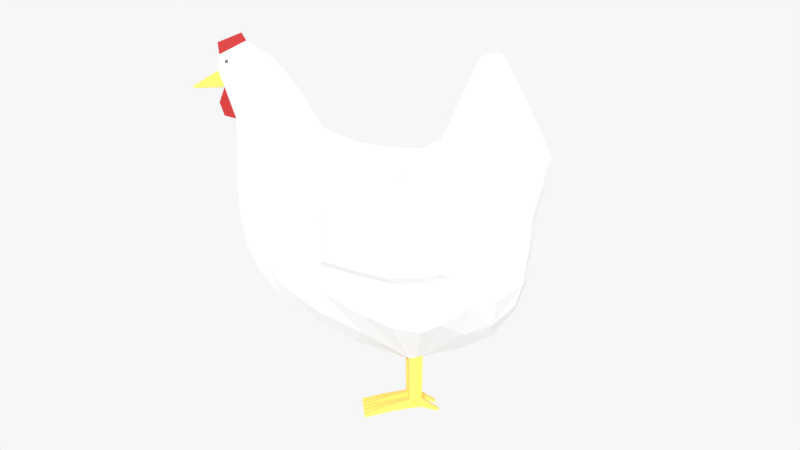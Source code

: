 # Source: chicken.blend  (saved by Blender 4.4.32; exported with 4.5.12 LTS)
import bpy
from mathutils import Matrix  # noqa: F401  (used for matrix-valued properties, if any)

bpy.ops.wm.read_factory_settings(use_empty=True)
scene = bpy.context.scene
scene.name = 'Scene'

# ---- collections
col_collection_1 = bpy.data.collections.new('Collection 1'); scene.collection.children.link(col_collection_1)

# ---- materials (node trees are filled in below, after node groups)
mat_feathers = bpy.data.materials.new('Feathers')
mat_beak_legs = bpy.data.materials.new('Beak/Legs')
mat_comb = bpy.data.materials.new('Comb')
mat_eyes = bpy.data.materials.new('Eyes')

# ---- material node trees
mat_feathers.use_nodes = True; mat_feathers.node_tree.nodes.clear()
_N = mat_feathers.node_tree.nodes; _L = mat_feathers.node_tree.links
n0 = _N.new('ShaderNodeOutputMaterial'); n0.name = 'Material Output'; n0.location = (300, 300)
n1 = _N.new('ShaderNodeBsdfPrincipled'); n1.name = 'Principled BSDF'; n1.location = (10, 300)
n1.distribution = 'GGX'
n1.subsurface_method = 'BURLEY'
n1.inputs[2].default_value = 1.0
n1.inputs[3].default_value = 1.45
n1.inputs[27].default_value = (0.0, 0.0, 0.0, 1.0)
n1.inputs[28].default_value = 1.0
_L.new(n1.outputs[0], n0.inputs[0])
n0.is_active_output = True
mat_beak_legs.use_nodes = True; mat_beak_legs.node_tree.nodes.clear()
_N = mat_beak_legs.node_tree.nodes; _L = mat_beak_legs.node_tree.links
n0 = _N.new('ShaderNodeOutputMaterial'); n0.name = 'Material Output'; n0.location = (300, 300)
n1 = _N.new('ShaderNodeBsdfPrincipled'); n1.name = 'Principled BSDF'; n1.location = (10, 300)
n1.distribution = 'GGX'
n1.subsurface_method = 'BURLEY'
n1.inputs[0].default_value = (0.9387, 0.6376, 0.1119, 1.0)
n1.inputs[3].default_value = 1.45
n1.inputs[27].default_value = (0.0, 0.0, 0.0, 1.0)
n1.inputs[28].default_value = 1.0
_L.new(n1.outputs[0], n0.inputs[0])
n0.is_active_output = True
mat_comb.use_nodes = True; mat_comb.node_tree.nodes.clear()
_N = mat_comb.node_tree.nodes; _L = mat_comb.node_tree.links
n0 = _N.new('ShaderNodeOutputMaterial'); n0.name = 'Material Output'; n0.location = (300, 300)
n1 = _N.new('ShaderNodeBsdfPrincipled'); n1.name = 'Principled BSDF'; n1.location = (10, 300)
n1.distribution = 'GGX'
n1.subsurface_method = 'BURLEY'
n1.inputs[0].default_value = (0.4287, 0.01764, 0.01681, 1.0)
n1.inputs[2].default_value = 0.7653
n1.inputs[3].default_value = 1.45
n1.inputs[27].default_value = (0.0, 0.0, 0.0, 1.0)
n1.inputs[28].default_value = 1.0
_L.new(n1.outputs[0], n0.inputs[0])
n0.is_active_output = True
mat_eyes.use_nodes = True; mat_eyes.node_tree.nodes.clear()
_N = mat_eyes.node_tree.nodes; _L = mat_eyes.node_tree.links
n0 = _N.new('ShaderNodeOutputMaterial'); n0.name = 'Material Output'; n0.location = (300, 300)
n1 = _N.new('ShaderNodeBsdfPrincipled'); n1.name = 'Principled BSDF'; n1.location = (10, 300)
n1.distribution = 'GGX'
n1.subsurface_method = 'BURLEY'
n1.inputs[0].default_value = (0.1473, 0.1473, 0.1473, 1.0)
n1.inputs[3].default_value = 1.45
n1.inputs[27].default_value = (0.0, 0.0, 0.0, 1.0)
n1.inputs[28].default_value = 1.0
_L.new(n1.outputs[0], n0.inputs[0])
n0.is_active_output = True

# ---- world
world_world = bpy.data.worlds.new('World'); scene.world = world_world
world_world.use_nodes = True; world_world.node_tree.nodes.clear()
_N = world_world.node_tree.nodes; _L = world_world.node_tree.links
n0 = _N.new('ShaderNodeOutputWorld'); n0.name = 'World Output'; n0.location = (300, 300)
n1 = _N.new('ShaderNodeBackground'); n1.name = 'Background'; n1.location = (10, 300)
n1.inputs[0].default_value = (0.9301, 0.9301, 0.9301, 1.0)
_L.new(n1.outputs[0], n0.inputs[0])
n0.is_active_output = True
world_world.color = (0.05088, 0.05088, 0.05088)
world_world.use_sun_shadow = False
world_world.sun_shadow_jitter_overblur = 0.0
world_world.light_settings.ao_factor = 0.15

# ---- cameras
cam_camera = bpy.data.cameras.new('Camera')
cam_camera.clip_end = 100.0
cam_camera.lens = 35.0
cam_camera.sensor_width = 32.0
cam_camera.sensor_height = 18.0
cam_camera.ortho_scale = 7.314
cam_camera.dof.focus_distance = 0.0

# ---- lights
light_lamp = bpy.data.lights.new('Lamp', 'SUN')
light_lamp.transmission_factor = 0.0
light_lamp.cutoff_distance = 30.0
light_lamp.angle = 0.1993
light_lamp.energy = 2.5
light_lamp.shadow_buffer_clip_start = 1.001
light_lamp.shadow_soft_size = 0.1
light_lamp.shadow_cascade_max_distance = 1000.0

# ---- meshes
me_chicken = bpy.data.meshes.new('Chicken')
me_chicken.from_pydata([(0.1435, 0.03428, 0.2655), (0.1285, 0.04021, 0.1221), (0.1355, 0.04686, 0.196), (0.08666, 0.06067, 0.2682), (0.05167, 0.02169, 0.06022), (-0.052, 0.08146, 0.2186), (-0.052, 0.04416, 0.138), (-0.01336, 0.05956, 0.1171), (0.0723, 0.1007, 0.199), (0.06717, 0.06051, 0.1037), (0.153, 0.01352, 0.1116), (0.1692, 0.01696, 0.1999), (0.1367, 0.01931, 0.3271), (0.1064, 0.0184, 0.3271), (0.158, 0.01388, 0.3271), (0.1299, 0.01122, 0.3722), (0.03367, 0.07163, 0.2566), (0.03816, 0.02083, 0.05866), (0.01649, 0.059, 0.1027), (-0.09323, 0.03256, 0.305), (-0.09603, 0.02757, 0.1438), (-0.09313, 0.0412, 0.2406), (-0.09652, 0.03729, 0.1676), (-0.1186, 0.02076, 0.3096), (-0.107, 0.02805, 0.1673), (-0.1186, 0.02132, 0.2406), (-0.1119, 0.02774, 0.1863), (-0.1074, 0.01572, 0.371), (-0.126, 0.01501, 0.3829), (-0.1412, 0.01099, 0.3718), (-0.1278, 0.02012, 0.3366), (-0.1063, 0.02169, 0.3415), (-0.08526, 0.0224, 0.3343), (-0.1178, 0.02344, 0.3665), (-0.09751, 0.0195, 0.3556), (0.1436, -0.03429, 0.2655), (-0.05498, -0.02659, 0.1131), (0.1285, -0.03967, 0.122), (0.1356, -0.04681, 0.196), (-0.01461, -0.06158, 0.2753), (0.09248, -0.05857, 0.2679), (-0.052, -0.0815, 0.2186), (-0.052, -0.04802, 0.138), (-0.01336, -0.062, 0.1171), (0.07882, -0.09562, 0.199), (0.0674, -0.0616, 0.1034), (0.1858, -0.01387, 0.2655), (0.1527, -0.01309, 0.1108), (0.1367, -0.01935, 0.3271), (0.1064, -0.01844, 0.3271), (0.158, -0.01392, 0.3271), (0.1183, -0.01186, 0.3695), (0.03416, -0.07148, 0.2614), (0.03874, -0.01892, 0.05881), (0.01681, -0.06331, 0.1027), (-0.09323, -0.03259, 0.305), (-0.09313, -0.04124, 0.2406), (-0.09313, -0.03845, 0.1672), (-0.1063, -0.02661, 0.1669), (-0.1074, -0.01576, 0.371), (-0.126, -0.01505, 0.3829), (-0.1278, -0.01554, 0.3366), (-0.1063, -0.02172, 0.3415), (-0.08526, -0.02244, 0.3343), (-0.1407, -0.01203, 0.368), (-0.1178, -0.02348, 0.3665), (-0.1279, -0.001002, 0.3997), (-0.1279, 0.0009477, 0.3997), (-0.1268, 0.012, 0.1827), (-0.1268, -0.01127, 0.1827), (-0.1165, -0.009744, 0.1567), (-0.1165, 0.0107, 0.1567), (-0.1522, 0.001208, 0.3293), (-0.1522, -0.001262, 0.3293), (-0.1476, -0.001225, 0.3158), (-0.1476, 0.001172, 0.3158), (-0.01744, -0.007739, 0.0767), (-0.1353, -0.00416, 0.3124), (-0.1353, 0.004106, 0.3124), (-0.06654, 0.01143, 0.3349), (-0.08278, -0.008747, 0.3586), (-0.08278, 0.008693, 0.3586), (-0.09573, -0.008234, 0.1294), (-0.1448, -0.009946, 0.3679), (-0.1448, 0.009898, 0.3679), (0.1935, 0.004698, 0.2667), (0.1935, -0.004752, 0.2667), (0.1646, 0.004773, 0.3305), (0.07437, -0.01878, 0.2886), (0.02154, -0.02352, 0.2816), (0.02154, 0.02347, 0.2732), (0.09662, -0.00669, 0.3305), (0.05287, 0.008627, 0.05832), (0.117, -0.004143, 0.3722), (0.03791, -0.007907, 0.05661), (0.1427, 0.00386, 0.3742), (0.1679, 0.006064, 0.1379), (0.1679, -0.005739, 0.1379), (0.1762, -0.005774, 0.1987), (0.1762, 0.00572, 0.1987), (0.155, -0.004162, 0.1048), (-0.1782, 0.005006, 0.3457), (-0.1782, -0.00506, 0.3457), (-0.1765, -0.004994, 0.3441), (-0.1765, 0.00494, 0.3441), (-0.1523, -0.0009914, 0.39), (-0.1523, 0.0009375, 0.39), (0.1396, 0.04417, 0.2328), (-0.04907, 0.072, 0.2589), (0.07349, 0.08753, 0.2365), (0.03275, 0.09706, 0.2269), (-0.0939, 0.03821, 0.2751), (0.1397, -0.04404, 0.2328), (-0.04907, -0.07194, 0.2589), (0.07989, -0.08341, 0.2359), (0.1789, -0.01668, 0.2327), (0.03331, -0.09664, 0.2269), (-0.0939, -0.03814, 0.2751), (-0.1346, 0.007465, 0.2766), (-0.1346, -0.007414, 0.2766), (0.1862, 0.005702, 0.2327), (0.1319, 0.04452, 0.1564), (-0.01336, 0.07924, 0.1583), (-0.052, 0.0573, 0.1674), (0.0711, 0.08273, 0.1549), (0.1655, 0.01926, 0.1675), (0.01535, 0.08557, 0.1513), (-0.09313, 0.03962, 0.1894), (0.132, -0.04447, 0.1564), (-0.01336, -0.08268, 0.1583), (-0.052, -0.0616, 0.1674), (0.07729, -0.08203, 0.155), (0.01565, -0.08801, 0.1513), (-0.09313, -0.03888, 0.1894), (0.1733, 0.006328, 0.1735), (-0.04691, -0.08091, 0.2564), (-0.05482, -0.04651, 0.2883), (0.06523, -0.0945, 0.236), (0.06441, -0.1061, 0.2019), (-0.01545, -0.07145, 0.2699), (-0.01372, -0.09742, 0.2392), (-0.01431, -0.1073, 0.2062), (-0.04959, -0.07147, 0.1728), (-0.04959, -0.08964, 0.2196), (0.012, -0.1116, 0.199), (0.02908, -0.0805, 0.2572), (0.01215, -0.1019, 0.2313), (-0.01431, -0.09072, 0.1645), (0.06328, -0.09178, 0.1598), (0.01218, -0.09559, 0.1581), (-0.04754, 0.08077, 0.2555), (-0.05537, 0.04666, 0.2871), (0.05686, 0.09869, 0.2361), (0.05592, 0.1113, 0.2017), (-0.01643, 0.07133, 0.2663), (-0.01472, 0.0971, 0.2386), (-0.0153, 0.1068, 0.2059), (-0.05019, 0.0675, 0.1729), (-0.05019, 0.08932, 0.2191), (0.01042, 0.1112, 0.1988), (0.02716, 0.08044, 0.2534), (0.01058, 0.1017, 0.2307), (-0.0153, 0.08731, 0.1646), (0.05516, 0.0923, 0.1597), (0.01062, 0.0937, 0.1584), (0.0376, -0.01962, 0.005009), (0.05123, -0.01167, 0.005009), (0.0376, -0.007639, 0.005009), (0.05123, 0.01788, 0.005009), (0.0376, 0.02106, 0.005009), (0.05123, 0.01243, 0.005009), (0.0376, 0.009197, 0.005009), (0.05141, 0.01842, 0.01386), (0.05154, 0.01189, 0.01386), (0.03917, 0.01988, 0.01386), (0.03913, 0.01039, 0.01386), (0.03919, -0.00888, 0.01439), (0.05164, -0.01111, 0.01439), (0.05164, -0.01737, 0.01439), (0.03934, -0.01837, 0.01439), (-0.01744, 0.01499, 0.0767), (-0.01168, 0.03795, 0.09333), (-0.09573, 0.01247, 0.1294), (-0.1407, 0.01199, 0.368), (-0.04701, 0.0172, 0.3017), (-0.05773, 0.03422, 0.2939), (0.1283, 0.005988, 0.07732), (0.1252, 0.02597, 0.09315), (0.117, 0.00409, 0.3722), (0.1183, 0.01182, 0.3695), (0.03793, 0.009435, 0.0567), (-0.123, 0.004835, 0.3911), (-0.05498, 0.02887, 0.114), (-0.0531, 0.01376, 0.09675), (-0.1353, 0.007189, 0.2409), (-0.1463, 0.004034, 0.3449), (-0.01461, 0.06154, 0.2709), (-0.01174, 0.02187, 0.2812), (0.1858, 0.01384, 0.2655), (-0.1445, 0.00924, 0.3715), (0.07437, 0.01873, 0.286), (0.09662, 0.006636, 0.3305), (-0.1005, 0.006966, 0.3771), (0.1352, 0.003856, 0.3777), (0.1371, 0.01123, 0.3688), (0.1598, 0.017, 0.1326), (0.155, 0.004288, 0.1048), (0.1789, 0.01674, 0.2327), (-0.1185, 0.02208, 0.2751), (-0.1169, 0.02551, 0.2167), (-0.1336, 0.008861, 0.2161), (0.0376, 0.01315, 0.005009), (0.0376, 0.01711, 0.005009), (0.03762, 0.01315, 0.01386), (0.03764, 0.01711, 0.01386), (-0.123, -0.004889, 0.3911), (-0.1117, -0.02638, 0.1862), (-0.0531, -0.006081, 0.09675), (-0.1353, -0.007243, 0.2409), (-0.1186, -0.02136, 0.2406), (-0.1463, -0.004088, 0.3449), (-0.06654, -0.01149, 0.3349), (-0.01174, -0.02193, 0.2867), (-0.1445, -0.009288, 0.3715), (-0.1412, -0.01104, 0.3718), (-0.1005, -0.00702, 0.3771), (0.05285, -0.008059, 0.05823), (0.05285, -0.02013, 0.06198), (0.1352, -0.00391, 0.3777), (0.1299, -0.01125, 0.3722), (0.1427, -0.003914, 0.3742), (0.1371, -0.01127, 0.3688), (0.1598, -0.01656, 0.1326), (-0.01168, -0.03436, 0.09202), (-0.1186, -0.02079, 0.3096), (-0.09751, -0.01954, 0.3556), (-0.09313, -0.02583, 0.1421), (-0.05773, -0.03426, 0.2939), (-0.04701, -0.01726, 0.302), (0.1646, -0.004827, 0.3305), (0.1252, -0.02572, 0.09316), (0.1283, -0.006001, 0.07732), (0.1692, -0.017, 0.1999), (-0.1185, -0.02201, 0.2751), (0.1862, -0.00565, 0.2327), (0.1733, -0.006334, 0.1735), (0.1655, -0.01924, 0.1675), (-0.1336, -0.008831, 0.2161), (-0.1169, -0.02536, 0.2167), (0.05123, -0.01695, 0.005009), (0.0376, -0.01563, 0.005009), (0.0376, -0.01163, 0.005009), (0.03773, -0.01555, 0.01439), (0.03767, -0.0116, 0.01439), (-0.01008, 0.02267, -0.0007171), (-0.01008, 0.02662, -0.0007171), (-0.01003, 0.02662, 0.003314), (-0.01004, 0.02267, 0.003314), (-0.01033, 0.0132, -0.0007352), (-0.01033, 0.01715, -0.0007352), (-0.01031, 0.0132, 0.003296), (-0.01029, 0.01715, 0.003296), (-0.009717, 0.004173, 0.003277), (-0.009717, 0.004173, -0.0007541), (-0.009717, 0.008128, -0.0007541), (-0.0097, 0.008128, 0.003277), (-0.009717, -0.004811, -0.0007413), (-0.009717, -0.0008175, -0.0007413), (-0.009717, -0.0008175, 0.003529), (-0.009652, -0.004774, 0.003529), (-0.01012, -0.0158, -0.0006651), (-0.01012, -0.0118, -0.0006651), (-0.009993, -0.01572, 0.003605), (-0.01006, -0.01176, 0.003605), (-0.009773, -0.02796, -0.0006024), (-0.009579, -0.02784, 0.003668), (-0.009773, -0.02396, -0.0006024), (-0.009644, -0.02389, 0.003668), (0.0694, 0.01933, 0.002546), (0.06956, 0.01933, 0.0004558), (0.06956, 0.01117, 0.0004558), (0.06956, 0.01117, 0.002546), (0.06958, -0.01034, 0.0004972), (0.06958, -0.01034, 0.002712), (0.06958, -0.01817, 0.002712), (0.06958, -0.01826, 0.0004972), (0.05499, 0.0676, 0.2626), (0.04483, 0.02279, 0.05944), (0.04646, 0.05928, 0.0964), (0.05857, -0.06632, 0.2658), (0.04683, -0.06291, 0.09631), (0.05251, -0.0227, 0.2792), (0.05243, -0.09272, 0.2317), (0.0484, 0.09534, 0.232), (0.05153, -0.08778, 0.1509), (0.04763, 0.08731, 0.1508), (0.04533, -0.1102, 0.1988), (0.04576, -0.09988, 0.2315), (0.04494, -0.09537, 0.1578), (0.03996, 0.1126, 0.1985), (0.04046, 0.1019, 0.2312), (0.03976, 0.09519, 0.1579), (0.04733, 0.01833, 0.005009), (0.04528, 0.02151, 0.01386), (0.04549, -0.02019, 0.01439), (0.04587, -0.02094, 0.06039), (0.05251, 0.02264, 0.2732), (0.04733, -0.01726, 0.005009), (0.04733, -0.01097, 0.005009), (0.04733, 0.01196, 0.005009), (0.04539, 0.008776, 0.01386), (0.04539, -0.007724, 0.01439), (0.04544, 0.007503, 0.05751), (0.04535, -0.006513, 0.05742), (0.01488, -0.02311, 0.00989), (0.01405, -0.01972, 0.00989), (0.01392, -0.01979, 0.003066), (0.01392, -0.02379, 0.003066), (0.01374, -0.01172, 0.003035), (0.01374, -0.01571, 0.003035), (0.01381, -0.01168, 0.009858), (0.01387, -0.01564, 0.009858), (0.01394, -0.008222, 0.002996), (0.01401, -0.008184, 0.00982), (0.01474, -0.004849, 0.00982), (0.01394, -0.004228, 0.002996), (0.01471, 0.00728, 0.009432), (0.01396, 0.01064, 0.009432), (0.01394, 0.006685, 0.00299), (0.01394, 0.01064, 0.00299), (0.01367, 0.01713, 0.009441), (0.01364, 0.01713, 0.003), (0.01366, 0.01317, 0.009441), (0.01364, 0.01317, 0.003), (0.01376, 0.01989, 0.003009), (0.0138, 0.01989, 0.00945), (0.01376, 0.02384, 0.003009), (0.01457, 0.02325, 0.00945), (0.109, 0.04946, 0.2667), (0.09649, 0.05787, 0.1187), (0.1015, 0.08034, 0.196), (0.1193, 0.02008, 0.3271), (0.1116, -0.04855, 0.2665), (0.09698, -0.05808, 0.1185), (0.1045, -0.07815, 0.196), (0.1193, -0.02012, 0.3271), (0.1061, -0.06644, 0.2342), (0.1032, 0.06834, 0.2344), (0.1019, -0.06986, 0.1557), (0.09911, 0.07014, 0.1556), (0.1268, 0.003942, 0.3764), (0.0949, -0.007595, 0.0661), (0.09349, -0.03365, 0.08623), (0.09325, 0.03386, 0.08597), (0.1241, 0.01144, 0.3719), (0.1241, -0.01148, 0.3719), (0.1268, -0.003996, 0.3764), (0.09487, 0.007844, 0.0661), (0.1401, 0.0268, 0.2963), (0.09785, 0.03971, 0.2976), (0.1402, -0.02682, 0.2963), (0.1733, -0.0139, 0.2963), (0.1008, -0.03868, 0.2974), (0.08549, -0.01274, 0.308), (0.1804, 0.004735, 0.2986), (0.08549, 0.01268, 0.3078), (0.1733, 0.01386, 0.2963), (0.1804, -0.004789, 0.2986), (0.1154, -0.03434, 0.2968), (0.1142, 0.03477, 0.2969), (-0.1504, -0.004736, 0.3774), (-0.1358, -0.01267, 0.379), (-0.1518, -0.007718, 0.3611), (-0.1333, -0.01718, 0.3618), (-0.1358, 0.01263, 0.379), (-0.1333, 0.01714, 0.3618), (-0.1504, 0.004682, 0.3774), (-0.1518, 0.007664, 0.3611)], [(375, 373)], [(353, 4, 9, 339), (288, 9, 4, 287), (349, 124, 8, 340), (123, 122, 7, 6), (347, 109, 3, 338), (110, 161, 160, 16), (6, 7, 181, 192), (108, 150, 158, 5), (295, 124, 9, 288), (187, 1, 205, 10), (107, 0, 198, 207), (121, 2, 11, 125), (366, 358, 12, 14), (369, 359, 13, 341), (14, 12, 15, 204), (341, 13, 189, 354), (122, 126, 18, 7), (185, 151, 150, 108), (7, 18, 17, 181), (123, 6, 22, 127), (6, 192, 20, 22), (108, 5, 21, 111), (127, 22, 26, 209), (22, 20, 24, 26), (111, 21, 25, 208), (33, 375, 374, 28), (34, 33, 28, 27), (185, 19, 31, 32), (19, 23, 30, 31), (32, 31, 33, 34), (31, 30, 375, 33), (352, 343, 45, 227), (290, 305, 227, 45), (348, 344, 44, 131), (130, 42, 43, 129), (346, 342, 40, 114), (132, 149, 147, 129), (42, 36, 233, 43), (130, 142, 143, 41), (294, 290, 45, 131), (240, 47, 232, 37), (112, 115, 46, 35), (128, 246, 242, 38), (361, 50, 48, 360), (368, 345, 49, 362), (50, 231, 229, 48), (345, 355, 51, 49), (129, 43, 54, 132), (129, 147, 142, 130), (43, 233, 53, 54), (130, 133, 57, 42), (42, 57, 236, 36), (113, 117, 56, 41), (133, 248, 216, 57), (57, 216, 58, 236), (117, 243, 219, 56), (65, 60, 371, 373), (235, 59, 60, 65), (237, 63, 62, 55), (55, 62, 61, 234), (63, 235, 65, 62), (62, 65, 373, 61), (78, 75, 72, 195), (77, 220, 73, 74), (195, 104, 101, 377), (220, 372, 102, 103), (101, 102, 372, 377), (118, 119, 77, 78), (206, 100, 241, 186), (376, 370, 105, 106), (197, 222, 89, 90), (195, 220, 103, 104), (106, 105, 66, 67), (201, 91, 93, 188), (104, 103, 102, 101), (193, 217, 82, 182), (96, 97, 100, 206), (79, 221, 238, 184), (95, 230, 239, 87), (120, 244, 98, 99), (134, 245, 97, 96), (203, 228, 230, 95), (190, 94, 76, 180), (202, 225, 80, 81), (350, 356, 228, 203), (357, 351, 226, 92), (191, 215, 225, 202), (365, 363, 91, 201), (306, 291, 88, 200), (364, 367, 86, 85), (184, 238, 222, 197), (377, 372, 370, 376), (182, 82, 70, 71), (81, 80, 221, 79), (72, 73, 220, 195), (78, 77, 74, 75), (210, 247, 218, 194), (180, 76, 217, 193), (75, 74, 73, 72), (71, 70, 69, 68), (67, 66, 215, 191), (85, 86, 244, 120), (194, 218, 119, 118), (55, 234, 243, 117), (237, 55, 117, 113), (292, 297, 137, 114), (38, 242, 115, 112), (289, 292, 114, 40), (52, 145, 146, 116), (344, 346, 114, 44), (19, 111, 208, 23), (185, 108, 111, 19), (122, 162, 164, 126), (2, 107, 207, 11), (286, 3, 109, 293), (196, 154, 151, 185), (340, 8, 109, 347), (68, 69, 247, 210), (99, 98, 245, 134), (56, 219, 248, 133), (41, 56, 133, 130), (41, 143, 135, 113), (37, 232, 246, 128), (294, 298, 149, 132), (113, 135, 136, 237), (343, 348, 131, 45), (21, 127, 209, 25), (5, 123, 127, 21), (16, 160, 154, 196), (1, 121, 125, 205), (123, 157, 162, 122), (293, 300, 161, 110), (339, 9, 124, 349), (105, 370, 215, 66), (106, 67, 191, 376), (312, 313, 94, 190), (135, 143, 141, 140), (297, 296, 138, 137), (140, 141, 144, 146), (139, 140, 146, 145), (136, 135, 140, 139), (141, 147, 149, 144), (296, 298, 148, 138), (143, 142, 147, 141), (114, 137, 138, 44), (44, 138, 148, 131), (39, 139, 145, 52), (237, 136, 139, 39), (150, 155, 156, 158), (300, 152, 153, 299), (155, 161, 159, 156), (154, 160, 161, 155), (151, 154, 155, 150), (156, 159, 164, 162), (299, 153, 163, 301), (158, 156, 162, 157), (295, 301, 163, 124), (124, 163, 153, 8), (5, 158, 157, 123), (8, 153, 152, 109), (311, 308, 167, 176), (304, 307, 249, 178), (315, 277, 275, 314), (251, 167, 308, 166), (303, 302, 169, 174), (327, 265, 262, 326), (310, 309, 170, 173), (170, 309, 171, 211), (312, 310, 173, 92), (190, 213, 175), (287, 303, 174, 17), (53, 252, 179), (305, 304, 178, 227), (313, 311, 176, 94), (92, 173, 172, 4), (17, 174, 214), (17, 214, 213, 190), (168, 212, 169, 302), (168, 170, 211, 212), (335, 257, 254, 334), (331, 259, 261, 330), (172, 278, 279, 168), (374, 376, 191, 28), (11, 99, 134, 125), (26, 68, 210, 209), (25, 194, 118, 208), (198, 85, 120, 207), (24, 71, 68, 26), (181, 180, 193, 192), (209, 210, 194, 25), (34, 81, 79, 32), (20, 182, 71, 24), (185, 184, 197, 196), (366, 364, 85, 198), (286, 306, 200, 3), (359, 365, 201, 13), (28, 191, 202, 27), (353, 357, 92, 4), (354, 350, 203, 15), (27, 202, 81, 34), (17, 190, 180, 181), (15, 203, 95, 204), (125, 134, 96, 205), (207, 120, 99, 11), (204, 95, 87, 14), (32, 79, 184, 185), (205, 96, 206, 10), (192, 193, 182, 20), (13, 201, 188, 189), (196, 197, 90, 16), (10, 206, 186, 187), (208, 118, 78, 23), (183, 84, 199, 29), (30, 23, 78, 195), (30, 195, 377, 375), (227, 178, 177, 226), (94, 176, 253), (94, 253, 252, 53), (165, 250, 249, 307), (250, 251, 166, 249), (323, 269, 266, 322), (319, 270, 271, 318), (166, 282, 285, 249), (371, 60, 215, 370), (69, 216, 248, 247), (98, 242, 246, 245), (86, 46, 115, 244), (218, 219, 243, 119), (119, 243, 234, 77), (100, 47, 240, 241), (222, 39, 52, 89), (61, 373, 372, 220), (91, 49, 51, 93), (217, 36, 236, 82), (97, 232, 47, 100), (221, 63, 237, 238), (230, 231, 50, 239), (244, 115, 242, 98), (245, 246, 232, 97), (228, 229, 231, 230), (94, 53, 233, 76), (225, 59, 235, 80), (356, 355, 229, 228), (351, 352, 227, 226), (215, 60, 59, 225), (363, 362, 49, 91), (291, 289, 40, 88), (64, 224, 223, 83), (367, 361, 46, 86), (238, 237, 39, 222), (82, 236, 58, 70), (80, 235, 63, 221), (234, 61, 220, 77), (247, 248, 219, 218), (76, 233, 36, 217), (70, 58, 216, 69), (256, 255, 254, 257), (334, 254, 255, 336), (337, 256, 257, 335), (336, 255, 256, 337), (261, 259, 258, 260), (330, 261, 260, 332), (333, 258, 259, 331), (332, 260, 258, 333), (265, 264, 263, 262), (326, 262, 263, 328), (328, 263, 264, 329), (329, 264, 265, 327), (268, 267, 266, 269), (324, 268, 269, 323), (325, 267, 268, 324), (322, 266, 267, 325), (273, 271, 270, 272), (318, 271, 273, 320), (321, 272, 270, 319), (320, 273, 272, 321), (277, 276, 274, 275), (317, 274, 276, 316), (316, 276, 277, 315), (314, 275, 274, 317), (281, 280, 279, 278), (284, 285, 282, 283), (177, 283, 282, 166), (168, 279, 280, 170), (170, 280, 281, 173), (178, 284, 283, 177), (173, 281, 278, 172), (249, 285, 284, 178), (89, 52, 289, 291), (16, 90, 306, 286), (53, 179, 304, 305), (4, 172, 303, 287), (172, 168, 302, 303), (179, 165, 307, 304), (126, 164, 301, 295), (159, 299, 301, 164), (161, 300, 299, 159), (144, 149, 298, 296), (146, 144, 296, 297), (109, 152, 300, 293), (131, 148, 298, 294), (16, 286, 293, 110), (52, 116, 292, 289), (116, 146, 297, 292), (90, 89, 291, 306), (132, 54, 290, 294), (54, 53, 305, 290), (126, 295, 288, 18), (18, 288, 287, 17), (226, 177, 311, 313), (190, 175, 310, 312), (175, 171, 309, 310), (177, 166, 308, 311), (92, 226, 313, 312), (179, 314, 317, 165), (250, 316, 315, 252), (165, 317, 316, 250), (252, 315, 314, 179), (253, 320, 321, 252), (252, 321, 319, 250), (251, 318, 320, 253), (250, 319, 318, 251), (251, 322, 325, 167), (167, 325, 324, 176), (176, 324, 323, 253), (253, 323, 322, 251), (211, 329, 327, 213), (171, 328, 329, 211), (175, 326, 328, 171), (213, 327, 326, 175), (213, 332, 333, 211), (211, 333, 331, 212), (214, 330, 332, 213), (212, 331, 330, 214), (169, 336, 337, 174), (174, 337, 335, 214), (212, 334, 336, 169), (214, 335, 334, 212), (241, 240, 352, 351), (93, 51, 355, 356), (189, 188, 350, 354), (187, 186, 357, 353), (1, 339, 349, 121), (37, 128, 348, 343), (2, 340, 347, 107), (38, 112, 346, 344), (186, 241, 351, 357), (188, 93, 356, 350), (48, 229, 355, 345), (360, 48, 345, 368), (112, 35, 342, 346), (128, 38, 344, 348), (240, 37, 343, 352), (12, 341, 354, 15), (358, 369, 341, 12), (107, 347, 338, 0), (121, 349, 340, 2), (187, 353, 339, 1), (0, 338, 369, 358), (35, 360, 368, 342), (239, 50, 361, 367), (88, 40, 362, 363), (3, 200, 365, 359), (14, 87, 364, 366), (87, 239, 367, 364), (200, 88, 363, 365), (342, 368, 362, 40), (46, 361, 360, 35), (338, 3, 359, 369), (198, 0, 358, 366), (224, 371, 370, 223), (64, 373, 371, 224), (223, 370, 372, 83), (83, 372, 373, 64), (29, 374, 375, 183), (84, 377, 376, 199), (183, 375, 377, 84), (199, 376, 374, 29)])
me_chicken.polygons.foreach_set('material_index', [0, 0, 0, 0, 0, 0, 0, 0, 0, 0, 0, 0, 0, 0, 0, 0, 0, 0, 0, 0, 0, 0, 0, 0, 0, 0, 0, 0, 0, 0, 0, 0, 0, 0, 0, 0, 0, 0, 0, 0, 0, 0, 0, 0, 0, 0, 0, 0, 0, 0, 0, 0, 0, 0, 0, 0, 0, 0, 0, 0, 0, 0, 2, 2, 1, 1, 1, 0, 0, 2, 0, 1, 2, 0, 0, 0, 0, 0, 0, 0, 0, 0, 0, 0, 0, 0, 0, 0, 0, 0, 0, 0, 0, 0, 2, 2, 0, 0, 2, 0, 2, 0, 0, 0, 0, 0, 0, 0, 0, 0, 0, 0, 0, 0, 0, 0, 0, 0, 0, 0, 0, 0, 0, 0, 0, 0, 0, 0, 0, 0, 0, 0, 0, 2, 2, 0, 0, 0, 0, 0, 0, 0, 0, 0, 0, 0, 0, 0, 0, 0, 0, 0, 0, 0, 0, 0, 0, 0, 0, 0, 1, 1, 1, 1, 1, 1, 1, 1, 1, 1, 1, 1, 1, 1, 1, 1, 1, 1, 1, 1, 1, 1, 0, 0, 0, 0, 0, 0, 0, 0, 0, 0, 0, 0, 0, 0, 0, 0, 0, 0, 0, 0, 0, 0, 0, 0, 0, 0, 0, 0, 0, 0, 3, 0, 0, 1, 1, 1, 1, 1, 1, 1, 1, 0, 0, 0, 0, 0, 0, 0, 0, 0, 0, 0, 0, 0, 0, 0, 0, 0, 0, 0, 0, 0, 0, 0, 0, 3, 0, 0, 0, 0, 0, 0, 0, 0, 1, 1, 1, 1, 1, 1, 1, 1, 1, 1, 1, 1, 1, 1, 1, 1, 1, 1, 1, 1, 1, 1, 1, 1, 1, 1, 1, 1, 1, 1, 1, 1, 0, 0, 1, 1, 1, 1, 0, 0, 0, 0, 0, 0, 0, 0, 0, 0, 0, 0, 0, 0, 0, 1, 1, 1, 1, 0, 1, 1, 1, 1, 1, 1, 1, 1, 1, 1, 1, 1, 1, 1, 1, 1, 1, 1, 1, 1, 1, 1, 1, 1, 0, 0, 0, 0, 0, 0, 0, 0, 0, 0, 0, 0, 0, 0, 0, 0, 0, 0, 0, 0, 0, 0, 0, 0, 0, 0, 0, 0, 0, 0, 0, 0, 0, 0, 0, 0, 0, 0, 0, 0])
_uv = me_chicken.uv_layers.new(name='UVMap')
_uv.uv.foreach_set('vector', [0.8333, 1.0, 0.6667, 1.0, 0.6667, 0.6667, 0.8333, 0.6667, 0.5833, 0.6667, 0.6667, 0.6667, 0.6667, 1.0, 0.5833, 1.0, 0.8333, 0.5, 0.6667, 0.5, 0.6667, 0.3333, 0.8333, 0.3333, 0.0, 0.5, 0.3333, 0.5, 0.3333, 0.6667, 0.0, 0.6667, 0.8333, 0.1667, 0.6667, 0.1667, 0.6667, 0.0, 0.8333, 0.0, 0.5, 0.1667, 0.5, 0.1667, 0.5, 0.0, 0.5, 0.0, 0.0, 0.6667, 0.3333, 0.6667, 0.3333, 1.0, 0.0, 1.0, 0.0, 0.1667, 0.0, 0.1667, 0.0, 0.3333, 0.0, 0.3333, 0.5833, 0.5, 0.6667, 0.5, 0.6667, 0.6667, 0.5833, 0.6667, 1.0, 1.0, 1.0, 0.6667, 1.0, 0.6667, 1.0, 1.0, 1.0, 0.1667, 1.0, 0.0, 1.0, 0.0, 1.0, 0.1667, 1.0, 0.5, 1.0, 0.3333, 1.0, 0.3333, 1.0, 0.5, 1.0, 0.0, 1.0, 0.0, 1.0, 0.0, 1.0, 0.0, 0.8333, 0.0, 0.6667, 0.0, 0.6667, 0.0, 0.8333, 0.0, 1.0, 0.0, 1.0, 0.0, 1.0, 0.0, 1.0, 0.0, 0.8333, 0.0, 0.6667, 0.0, 0.6667, 0.0, 0.8333, 0.0, 0.3333, 0.5, 0.5, 0.5, 0.5, 0.6667, 0.3333, 0.6667, 0.0, 0.0, 0.0, 0.0, 0.0, 0.1667, 0.0, 0.1667, 0.3333, 0.6667, 0.5, 0.6667, 0.5, 1.0, 0.3333, 1.0, 0.0, 0.5, 0.0, 0.6667, 0.0, 0.6667, 0.0, 0.5, 0.0, 0.6667, 0.0, 1.0, 0.0, 1.0, 0.0, 0.6667, 0.0, 0.1667, 0.0, 0.3333, 0.0, 0.3333, 0.0, 0.1667, 0.0, 0.5, 0.0, 0.6667, 0.0, 0.6667, 0.0, 0.5, 0.0, 0.6667, 0.0, 1.0, 0.0, 1.0, 0.0, 0.6667, 0.0, 0.1667, 0.0, 0.3333, 0.0, 0.3333, 0.0, 0.1667, 0.0, 0.0, 0.0, 0.0, 0.0, 0.0, 0.0, 0.0, 0.0, 0.0, 0.0, 0.0, 0.0, 0.0, 0.0, 0.0, 0.0, 0.0, 0.0, 0.0, 0.0, 0.0, 0.0, 0.0, 0.0, 0.0, 0.0, 0.0, 0.0, 0.0, 0.0, 0.0, 0.0, 0.0, 0.0, 0.0, 0.0, 0.0, 0.0, 0.0, 0.0, 0.0, 0.0, 0.0, 0.0, 0.0, 0.0, 0.0, 0.8333, 1.0, 0.8333, 0.6667, 0.6667, 0.6667, 0.6667, 1.0, 0.5833, 0.6667, 0.5833, 1.0, 0.6667, 1.0, 0.6667, 0.6667, 0.8333, 0.5, 0.8333, 0.3333, 0.6667, 0.3333, 0.6667, 0.5, 0.0, 0.5, 0.0, 0.6667, 0.3333, 0.6667, 0.3333, 0.5, 0.8333, 0.1667, 0.8333, 0.0, 0.6667, 0.0, 0.6667, 0.1667, 0.5, 0.5, 0.5, 0.5, 0.3333, 0.5, 0.3333, 0.5, 0.0, 0.6667, 0.0, 1.0, 0.3333, 1.0, 0.3333, 0.6667, 0.0, 0.5, 0.0, 0.5, 0.0, 0.3333, 0.0, 0.3333, 0.5833, 0.5, 0.5833, 0.6667, 0.6667, 0.6667, 0.6667, 0.5, 1.0, 1.0, 1.0, 1.0, 1.0, 0.6667, 1.0, 0.6667, 1.0, 0.1667, 1.0, 0.1667, 1.0, 0.0, 1.0, 0.0, 1.0, 0.5, 1.0, 0.5, 1.0, 0.3333, 1.0, 0.3333, 1.0, 0.0, 1.0, 0.0, 1.0, 0.0, 1.0, 0.0, 0.8333, 0.0, 0.8333, 0.0, 0.6667, 0.0, 0.6667, 0.0, 1.0, 0.0, 1.0, 0.0, 1.0, 0.0, 1.0, 0.0, 0.8333, 0.0, 0.8333, 0.0, 0.6667, 0.0, 0.6667, 0.0, 0.3333, 0.5, 0.3333, 0.6667, 0.5, 0.6667, 0.5, 0.5, 0.3333, 0.5, 0.3333, 0.5, 0.0, 0.5, 0.0, 0.5, 0.3333, 0.6667, 0.3333, 1.0, 0.5, 1.0, 0.5, 0.6667, 0.0, 0.5, 0.0, 0.5, 0.0, 0.6667, 0.0, 0.6667, 0.0, 0.6667, 0.0, 0.6667, 0.0, 1.0, 0.0, 1.0, 0.0, 0.1667, 0.0, 0.1667, 0.0, 0.3333, 0.0, 0.3333, 0.0, 0.5, 0.0, 0.5, 0.0, 0.6667, 0.0, 0.6667, 0.0, 0.6667, 0.0, 0.6667, 0.0, 1.0, 0.0, 1.0, 0.0, 0.1667, 0.0, 0.1667, 0.0, 0.3333, 0.0, 0.3333, 0.0, 0.0, 0.0, 0.0, 0.0, 0.0, 0.0, 0.0, 0.0, 0.0, 0.0, 0.0, 0.0, 0.0, 0.0, 0.0, 0.0, 0.0, 0.0, 0.0, 0.0, 0.0, 0.0, 0.0, 0.0, 0.0, 0.0, 0.0, 0.0, 0.0, 0.0, 0.0, 0.0, 0.0, 0.0, 0.0, 0.0, 0.0, 0.0, 0.0, 0.0, 0.0, 0.0, 0.0, 0.0, 0.0, 0.0, 0.0, 0.0, 0.0, 0.0, 0.0, 0.0, 0.0, 0.0, 0.0, 0.0, 0.0, 0.0, 0.0, 0.0, 0.0, 0.0, 0.0, 0.0, 0.0, 0.0, 0.0, 0.0, 0.0, 0.0, 0.0, 0.0, 0.0, 0.0, 0.0, 0.0, 0.0, 0.0, 0.0, 0.0, 0.0, 0.0, 0.0, 0.0, 0.0, 0.0, 0.0, 0.0, 0.1667, 0.0, 0.1667, 0.0, 0.0, 0.0, 0.0, 1.0, 1.0, 1.0, 1.0, 1.0, 1.0, 1.0, 1.0, 0.0, 0.0, 0.0, 0.0, 0.0, 0.0, 0.0, 0.0, 0.3333, 0.0, 0.3333, 0.0, 0.5, 0.0, 0.5, 0.0, 0.0, 0.0, 0.0, 0.0, 0.0, 0.0, 0.0, 0.0, 0.0, 0.0, 0.0, 0.0, 0.0, 0.0, 0.0, 0.0, 0.6667, 0.0, 0.6667, 0.0, 0.6667, 0.0, 0.6667, 0.0, 0.0, 0.0, 0.0, 0.0, 0.0, 0.0, 0.0, 0.0, 0.0, 1.0, 0.0, 1.0, 0.0, 1.0, 0.0, 1.0, 1.0, 0.6667, 1.0, 0.6667, 1.0, 1.0, 1.0, 1.0, 0.0, 0.0, 0.0, 0.0, 0.0, 0.0, 0.0, 0.0, 1.0, 0.0, 1.0, 0.0, 1.0, 0.0, 1.0, 0.0, 1.0, 0.1667, 1.0, 0.1667, 1.0, 0.3333, 1.0, 0.3333, 1.0, 0.5, 1.0, 0.5, 1.0, 0.6667, 1.0, 0.6667, 1.0, 0.0, 1.0, 0.0, 1.0, 0.0, 1.0, 0.0, 0.5, 1.0, 0.5, 1.0, 0.3333, 1.0, 0.3333, 1.0, 0.0, 0.0, 0.0, 0.0, 0.0, 0.0, 0.0, 0.0, 0.8333, 0.0, 0.8333, 0.0, 1.0, 0.0, 1.0, 0.0, 0.8333, 1.0, 0.8333, 1.0, 0.6667, 1.0, 0.6667, 1.0, 0.0, 0.0, 0.0, 0.0, 0.0, 0.0, 0.0, 0.0, 0.6667, 0.0, 0.6667, 0.0, 0.6667, 0.0, 0.6667, 0.0, 0.5833, 0.0, 0.5833, 0.0, 0.6667, 0.0, 0.6667, 0.0, 1.0, 0.0, 1.0, 0.0, 1.0, 0.0, 1.0, 0.0, 0.0, 0.0, 0.0, 0.0, 0.3333, 0.0, 0.3333, 0.0, 0.0, 0.0, 0.0, 0.0, 0.0, 0.0, 0.0, 0.0, 0.0, 1.0, 0.0, 1.0, 0.0, 1.0, 0.0, 1.0, 0.0, 0.0, 0.0, 0.0, 0.0, 0.0, 0.0, 0.0, 0.0, 0.0, 0.0, 0.0, 0.0, 0.0, 0.0, 0.0, 0.0, 0.0, 0.0, 0.0, 0.0, 0.0, 0.0, 0.0, 0.0, 0.5, 0.0, 0.5, 0.0, 0.3333, 0.0, 0.3333, 0.3333, 1.0, 0.3333, 1.0, 0.0, 1.0, 0.0, 1.0, 0.0, 0.0, 0.0, 0.0, 0.0, 0.0, 0.0, 0.0, 0.0, 1.0, 0.0, 1.0, 0.0, 0.6667, 0.0, 0.6667, 0.0, 0.0, 0.0, 0.0, 0.0, 0.0, 0.0, 0.0, 1.0, 0.0, 1.0, 0.0, 1.0, 0.1667, 1.0, 0.1667, 0.0, 0.3333, 0.0, 0.3333, 0.0, 0.1667, 0.0, 0.1667, 0.0, 0.0, 0.0, 0.0, 0.0, 0.1667, 0.0, 0.1667, 0.0, 0.0, 0.0, 0.0, 0.0, 0.1667, 0.0, 0.1667, 0.5833, 0.1667, 0.5833, 0.1667, 0.6667, 0.1667, 0.6667, 0.1667, 1.0, 0.3333, 1.0, 0.3333, 1.0, 0.1667, 1.0, 0.1667, 0.5833, 0.0, 0.5833, 0.1667, 0.6667, 0.1667, 0.6667, 0.0, 0.5, 0.0, 0.5, 0.0, 0.5, 0.1667, 0.5, 0.1667, 0.8333, 0.3333, 0.8333, 0.1667, 0.6667, 0.1667, 0.6667, 0.3333, 0.0, 0.0, 0.0, 0.1667, 0.0, 0.1667, 0.0, 0.0, 0.0, 0.0, 0.0, 0.1667, 0.0, 0.1667, 0.0, 0.0, 0.3333, 0.5, 0.3333, 0.5, 0.5, 0.5, 0.5, 0.5, 1.0, 0.3333, 1.0, 0.1667, 1.0, 0.1667, 1.0, 0.3333, 0.5833, 0.0, 0.6667, 0.0, 0.6667, 0.1667, 0.5833, 0.1667, 0.3333, 0.0, 0.3333, 0.0, 0.0, 0.0, 0.0, 0.0, 0.8333, 0.3333, 0.6667, 0.3333, 0.6667, 0.1667, 0.8333, 0.1667, 0.0, 0.6667, 0.0, 0.6667, 0.0, 0.5, 0.0, 0.5, 1.0, 0.3333, 1.0, 0.3333, 1.0, 0.5, 1.0, 0.5, 0.0, 0.3333, 0.0, 0.3333, 0.0, 0.5, 0.0, 0.5, 0.0, 0.3333, 0.0, 0.3333, 0.0, 0.5, 0.0, 0.5, 0.0, 0.3333, 0.0, 0.3333, 0.0, 0.1667, 0.0, 0.1667, 1.0, 0.6667, 1.0, 0.6667, 1.0, 0.5, 1.0, 0.5, 0.5833, 0.5, 0.5833, 0.5, 0.5, 0.5, 0.5, 0.5, 0.0, 0.1667, 0.0, 0.1667, 0.0, 0.0, 0.0, 0.0, 0.8333, 0.6667, 0.8333, 0.5, 0.6667, 0.5, 0.6667, 0.6667, 0.0, 0.3333, 0.0, 0.5, 0.0, 0.5, 0.0, 0.3333, 0.0, 0.3333, 0.0, 0.5, 0.0, 0.5, 0.0, 0.3333, 0.5, 0.0, 0.5, 0.0, 0.3333, 0.0, 0.3333, 0.0, 1.0, 0.6667, 1.0, 0.5, 1.0, 0.5, 1.0, 0.6667, 0.0, 0.5, 0.0, 0.5, 0.3333, 0.5, 0.3333, 0.5, 0.5833, 0.1667, 0.5833, 0.1667, 0.5, 0.1667, 0.5, 0.1667, 0.8333, 0.6667, 0.6667, 0.6667, 0.6667, 0.5, 0.8333, 0.5, 0.0, 0.0, 0.0, 0.0, 0.0, 0.0, 0.0, 0.0, 0.0, 0.0, 0.0, 0.0, 0.0, 0.0, 0.0, 0.0, 0.5833, 1.0, 0.5833, 1.0, 0.5, 1.0, 0.5, 1.0, 0.0, 0.1667, 0.0, 0.3333, 0.3333, 0.3333, 0.3333, 0.1667, 0.5833, 0.1667, 0.5833, 0.3333, 0.6667, 0.3333, 0.6667, 0.1667, 0.3333, 0.1667, 0.3333, 0.3333, 0.5, 0.3333, 0.5, 0.1667, 0.3333, 0.0, 0.3333, 0.1667, 0.5, 0.1667, 0.5, 0.0, 0.0, 0.0, 0.0, 0.1667, 0.3333, 0.1667, 0.3333, 0.0, 0.3333, 0.3333, 0.3333, 0.5, 0.5, 0.5, 0.5, 0.3333, 0.5833, 0.3333, 0.5833, 0.5, 0.6667, 0.5, 0.6667, 0.3333, 0.0, 0.3333, 0.0, 0.5, 0.3333, 0.5, 0.3333, 0.3333, 0.6667, 0.1667, 0.6667, 0.1667, 0.6667, 0.3333, 0.6667, 0.3333, 0.6667, 0.3333, 0.6667, 0.3333, 0.6667, 0.5, 0.6667, 0.5, 0.3333, 0.0, 0.3333, 0.0, 0.5, 0.0, 0.5, 0.0, 0.0, 0.0, 0.0, 0.0, 0.3333, 0.0, 0.3333, 0.0, 0.0, 0.1667, 0.3333, 0.1667, 0.3333, 0.3333, 0.0, 0.3333, 0.5833, 0.1667, 0.6667, 0.1667, 0.6667, 0.3333, 0.5833, 0.3333, 0.3333, 0.1667, 0.5, 0.1667, 0.5, 0.3333, 0.3333, 0.3333, 0.3333, 0.0, 0.5, 0.0, 0.5, 0.1667, 0.3333, 0.1667, 0.0, 0.0, 0.3333, 0.0, 0.3333, 0.1667, 0.0, 0.1667, 0.3333, 0.3333, 0.5, 0.3333, 0.5, 0.5, 0.3333, 0.5, 0.5833, 0.3333, 0.6667, 0.3333, 0.6667, 0.5, 0.5833, 0.5, 0.0, 0.3333, 0.3333, 0.3333, 0.3333, 0.5, 0.0, 0.5, 0.5833, 0.5, 0.5833, 0.5, 0.6667, 0.5, 0.6667, 0.5, 0.6667, 0.5, 0.6667, 0.5, 0.6667, 0.3333, 0.6667, 0.3333, 0.0, 0.3333, 0.0, 0.3333, 0.0, 0.5, 0.0, 0.5, 0.6667, 0.3333, 0.6667, 0.3333, 0.6667, 0.1667, 0.6667, 0.1667, 0.5833, 1.0, 0.5833, 1.0, 0.5, 1.0, 0.5, 1.0, 0.5833, 1.0, 0.5833, 1.0, 0.6667, 1.0, 0.6667, 1.0, 0.5, 1.0, 0.5, 1.0, 0.5, 1.0, 0.5, 1.0, 0.5, 1.0, 0.5, 1.0, 0.5833, 1.0, 0.6667, 1.0, 0.5833, 1.0, 0.5833, 1.0, 0.5, 1.0, 0.5, 1.0, 0.5, 1.0, 0.5, 1.0, 0.5, 1.0, 0.5, 1.0, 0.5833, 1.0, 0.5833, 1.0, 0.6667, 1.0, 0.6667, 1.0, 0.6667, 1.0, 0.5833, 1.0, 0.5, 1.0, 0.5, 1.0, 0.5833, 1.0, 0.5833, 1.0, 0.6667, 1.0, 0.6667, 1.0, 0.5, 1.0, 0.5, 1.0, 0.5, 1.0, 0.5833, 1.0, 0.5833, 1.0, 0.5, 1.0, 0.5, 1.0, 0.5, 1.0, 0.5, 1.0, 0.5, 1.0, 0.5833, 1.0, 0.5833, 1.0, 0.6667, 1.0, 0.6667, 1.0, 0.5833, 1.0, 0.5833, 1.0, 0.5, 1.0, 0.5, 1.0, 0.6667, 1.0, 0.6667, 1.0, 0.6667, 1.0, 0.6667, 1.0, 0.5, 1.0, 0.5, 1.0, 0.5, 1.0, 0.5, 1.0, 0.5, 1.0, 0.5, 1.0, 0.5, 1.0, 0.6667, 1.0, 0.5, 1.0, 0.5, 1.0, 0.5833, 1.0, 0.6667, 1.0, 0.6667, 1.0, 0.5, 1.0, 0.5, 1.0, 0.5, 1.0, 0.5, 1.0, 0.5, 1.0, 0.5, 1.0, 0.5, 1.0, 0.5, 1.0, 0.5, 1.0, 0.5, 1.0, 0.6667, 1.0, 0.6667, 1.0, 0.6667, 1.0, 0.6667, 1.0, 0.0, 0.0, 0.0, 0.0, 0.0, 0.0, 0.0, 0.0, 1.0, 0.3333, 1.0, 0.3333, 1.0, 0.5, 1.0, 0.5, 0.0, 0.6667, 0.0, 0.6667, 0.0, 0.5, 0.0, 0.5, 0.0, 0.3333, 0.0, 0.3333, 0.0, 0.1667, 0.0, 0.1667, 1.0, 0.0, 1.0, 0.0, 1.0, 0.1667, 1.0, 0.1667, 0.0, 1.0, 0.0, 1.0, 0.0, 0.6667, 0.0, 0.6667, 0.3333, 1.0, 0.3333, 1.0, 0.0, 1.0, 0.0, 1.0, 0.0, 0.5, 0.0, 0.5, 0.0, 0.3333, 0.0, 0.3333, 0.0, 0.0, 0.0, 0.0, 0.0, 0.0, 0.0, 0.0, 0.0, 1.0, 0.0, 1.0, 0.0, 1.0, 0.0, 1.0, 0.0, 0.0, 0.0, 0.0, 0.3333, 0.0, 0.3333, 0.0, 1.0, 0.0, 1.0, 0.0, 1.0, 0.0, 1.0, 0.0, 0.5833, 0.0, 0.5833, 0.0, 0.6667, 0.0, 0.6667, 0.0, 0.6667, 0.0, 0.6667, 0.0, 0.6667, 0.0, 0.6667, 0.0, 0.0, 0.0, 0.0, 0.0, 0.0, 0.0, 0.0, 0.0, 0.8333, 1.0, 0.8333, 1.0, 0.6667, 1.0, 0.6667, 1.0, 0.8333, 0.0, 0.8333, 0.0, 1.0, 0.0, 1.0, 0.0, 0.0, 0.0, 0.0, 0.0, 0.0, 0.0, 0.0, 0.0, 0.5, 1.0, 0.5, 1.0, 0.3333, 1.0, 0.3333, 1.0, 1.0, 0.0, 1.0, 0.0, 1.0, 0.0, 1.0, 0.0, 1.0, 0.5, 1.0, 0.5, 1.0, 0.6667, 1.0, 0.6667, 1.0, 0.1667, 1.0, 0.1667, 1.0, 0.3333, 1.0, 0.3333, 1.0, 0.0, 1.0, 0.0, 1.0, 0.0, 1.0, 0.0, 0.0, 0.0, 0.0, 0.0, 0.0, 0.0, 0.0, 0.0, 1.0, 0.6667, 1.0, 0.6667, 1.0, 1.0, 1.0, 1.0, 0.0, 1.0, 0.0, 1.0, 0.0, 1.0, 0.0, 1.0, 0.6667, 0.0, 0.6667, 0.0, 0.6667, 0.0, 0.6667, 0.0, 0.3333, 0.0, 0.3333, 0.0, 0.5, 0.0, 0.5, 0.0, 1.0, 1.0, 1.0, 1.0, 1.0, 1.0, 1.0, 1.0, 0.0, 0.1667, 0.0, 0.1667, 0.0, 0.0, 0.0, 0.0, 0.0, 0.0, 0.0, 0.0, 0.0, 0.0, 0.0, 0.0, 0.0, 0.0, 0.0, 0.0, 0.0, 0.0, 0.0, 0.0, 0.0, 0.0, 0.0, 0.0, 0.0, 0.0, 0.0, 0.0, 0.6667, 1.0, 0.6667, 1.0, 0.6667, 1.0, 0.6667, 1.0, 0.5, 1.0, 0.5, 1.0, 0.5, 1.0, 0.5, 1.0, 0.5, 1.0, 0.5, 1.0, 0.5, 1.0, 0.5, 1.0, 0.5, 1.0, 0.6667, 1.0, 0.5833, 1.0, 0.5, 1.0, 0.5, 1.0, 0.6667, 1.0, 0.6667, 1.0, 0.5, 1.0, 0.5, 1.0, 0.5, 1.0, 0.5, 1.0, 0.5, 1.0, 0.5, 1.0, 0.5, 1.0, 0.5, 1.0, 0.6667, 1.0, 0.6667, 1.0, 0.6667, 1.0, 0.6667, 1.0, 0.0, 0.0, 0.0, 0.0, 0.0, 0.0, 0.0, 0.0, 0.0, 0.6667, 0.0, 0.6667, 0.0, 0.5, 0.0, 0.5, 1.0, 0.3333, 1.0, 0.3333, 1.0, 0.5, 1.0, 0.5, 1.0, 0.0, 1.0, 0.0, 1.0, 0.1667, 1.0, 0.1667, 0.0, 0.3333, 0.0, 0.3333, 0.0, 0.1667, 0.0, 0.1667, 0.0, 0.1667, 0.0, 0.1667, 0.0, 0.0, 0.0, 0.0, 1.0, 1.0, 1.0, 1.0, 1.0, 1.0, 1.0, 1.0, 0.3333, 0.0, 0.3333, 0.0, 0.5, 0.0, 0.5, 0.0, 0.0, 0.0, 0.0, 0.0, 0.0, 0.0, 0.0, 0.0, 0.6667, 0.0, 0.6667, 0.0, 0.6667, 0.0, 0.6667, 0.0, 0.0, 1.0, 0.0, 1.0, 0.0, 1.0, 0.0, 1.0, 1.0, 0.6667, 1.0, 0.6667, 1.0, 1.0, 1.0, 1.0, 0.0, 0.0, 0.0, 0.0, 0.0, 0.0, 0.0, 0.0, 1.0, 0.0, 1.0, 0.0, 1.0, 0.0, 1.0, 0.0, 1.0, 0.1667, 1.0, 0.1667, 1.0, 0.3333, 1.0, 0.3333, 1.0, 0.5, 1.0, 0.5, 1.0, 0.6667, 1.0, 0.6667, 1.0, 0.0, 1.0, 0.0, 1.0, 0.0, 1.0, 0.0, 0.5, 1.0, 0.5, 1.0, 0.3333, 1.0, 0.3333, 1.0, 0.0, 0.0, 0.0, 0.0, 0.0, 0.0, 0.0, 0.0, 0.8333, 0.0, 0.8333, 0.0, 1.0, 0.0, 1.0, 0.0, 0.8333, 1.0, 0.8333, 1.0, 0.6667, 1.0, 0.6667, 1.0, 0.0, 0.0, 0.0, 0.0, 0.0, 0.0, 0.0, 0.0, 0.6667, 0.0, 0.6667, 0.0, 0.6667, 0.0, 0.6667, 0.0, 0.5833, 0.0, 0.5833, 0.0, 0.6667, 0.0, 0.6667, 0.0, 0.0, 0.0, 0.0, 0.0, 0.0, 0.0, 0.0, 0.0, 1.0, 0.0, 1.0, 0.0, 1.0, 0.0, 1.0, 0.0, 0.0, 0.0, 0.0, 0.0, 0.3333, 0.0, 0.3333, 0.0, 0.0, 1.0, 0.0, 1.0, 0.0, 1.0, 0.0, 1.0, 0.0, 0.0, 0.0, 0.0, 0.0, 0.0, 0.0, 0.0, 0.0, 0.0, 0.0, 0.0, 0.0, 0.0, 0.0, 0.0, 0.0, 0.5, 0.0, 0.5, 0.0, 0.3333, 0.0, 0.3333, 0.3333, 1.0, 0.3333, 1.0, 0.0, 1.0, 0.0, 1.0, 0.0, 1.0, 0.0, 1.0, 0.0, 0.6667, 0.0, 0.6667, 0.5, 1.0, 0.5, 1.0, 0.5, 1.0, 0.5, 1.0, 0.5, 1.0, 0.5, 1.0, 0.5, 1.0, 0.5, 1.0, 0.5, 1.0, 0.5, 1.0, 0.5, 1.0, 0.5, 1.0, 0.5, 1.0, 0.5, 1.0, 0.5, 1.0, 0.5, 1.0, 0.5, 1.0, 0.5, 1.0, 0.5, 1.0, 0.5, 1.0, 0.5, 1.0, 0.5, 1.0, 0.5, 1.0, 0.5, 1.0, 0.5, 1.0, 0.5, 1.0, 0.5, 1.0, 0.5, 1.0, 0.5, 1.0, 0.5, 1.0, 0.5, 1.0, 0.5, 1.0, 0.5, 1.0, 0.5, 1.0, 0.5, 1.0, 0.5, 1.0, 0.5, 1.0, 0.5, 1.0, 0.5, 1.0, 0.5, 1.0, 0.5, 1.0, 0.5, 1.0, 0.5, 1.0, 0.5, 1.0, 0.5, 1.0, 0.5, 1.0, 0.5, 1.0, 0.5, 1.0, 0.5, 1.0, 0.5, 1.0, 0.5, 1.0, 0.5, 1.0, 0.5, 1.0, 0.5, 1.0, 0.5, 1.0, 0.5, 1.0, 0.5, 1.0, 0.5, 1.0, 0.5, 1.0, 0.5, 1.0, 0.5, 1.0, 0.5, 1.0, 0.5, 1.0, 0.5, 1.0, 0.5, 1.0, 0.5, 1.0, 0.5, 1.0, 0.5, 1.0, 0.5, 1.0, 0.5, 1.0, 0.5, 1.0, 0.5, 1.0, 0.5, 1.0, 0.5, 1.0, 0.5, 1.0, 0.5, 1.0, 0.5, 1.0, 0.5, 1.0, 0.5, 1.0, 0.5, 1.0, 0.5, 1.0, 0.5, 1.0, 0.5, 1.0, 0.5, 1.0, 0.5, 1.0, 0.5, 1.0, 0.5, 1.0, 0.5, 1.0, 0.5, 1.0, 0.5, 1.0, 0.5, 1.0, 0.5, 1.0, 0.5, 1.0, 0.5, 1.0, 0.5, 1.0, 0.5, 1.0, 0.6667, 1.0, 0.6667, 1.0, 0.6667, 1.0, 0.6667, 1.0, 0.6667, 1.0, 0.6667, 1.0, 0.6667, 1.0, 0.6667, 1.0, 0.6667, 1.0, 0.6667, 1.0, 0.6667, 1.0, 0.6667, 1.0, 0.6667, 1.0, 0.6667, 1.0, 0.6667, 1.0, 0.6667, 1.0, 0.6667, 1.0, 0.6667, 1.0, 0.6667, 1.0, 0.6667, 1.0, 0.6667, 1.0, 0.6667, 1.0, 0.6667, 1.0, 0.6667, 1.0, 0.6667, 1.0, 0.6667, 1.0, 0.6667, 1.0, 0.6667, 1.0, 0.6667, 1.0, 0.6667, 1.0, 0.6667, 1.0, 0.6667, 1.0, 0.5, 0.0, 0.5, 0.0, 0.5833, 0.0, 0.5833, 0.0, 0.5, 0.0, 0.5, 0.0, 0.5833, 0.0, 0.5833, 0.0, 0.5, 1.0, 0.5, 1.0, 0.5833, 1.0, 0.5833, 1.0, 0.6667, 1.0, 0.6667, 1.0, 0.5833, 1.0, 0.5833, 1.0, 0.6667, 1.0, 0.6667, 1.0, 0.5833, 1.0, 0.5833, 1.0, 0.5, 1.0, 0.5, 1.0, 0.5833, 1.0, 0.5833, 1.0, 0.5, 0.5, 0.5, 0.5, 0.5833, 0.5, 0.5833, 0.5, 0.5, 0.3333, 0.5833, 0.3333, 0.5833, 0.5, 0.5, 0.5, 0.5, 0.1667, 0.5833, 0.1667, 0.5833, 0.3333, 0.5, 0.3333, 0.5, 0.3333, 0.5, 0.5, 0.5833, 0.5, 0.5833, 0.3333, 0.5, 0.1667, 0.5, 0.3333, 0.5833, 0.3333, 0.5833, 0.1667, 0.6667, 0.1667, 0.6667, 0.1667, 0.5833, 0.1667, 0.5833, 0.1667, 0.6667, 0.5, 0.6667, 0.5, 0.5833, 0.5, 0.5833, 0.5, 0.5, 0.0, 0.5833, 0.0, 0.5833, 0.1667, 0.5, 0.1667, 0.5, 0.0, 0.5, 0.1667, 0.5833, 0.1667, 0.5833, 0.0, 0.5, 0.1667, 0.5, 0.1667, 0.5833, 0.1667, 0.5833, 0.1667, 0.5, 0.0, 0.5, 0.0, 0.5833, 0.0, 0.5833, 0.0, 0.5, 0.5, 0.5, 0.6667, 0.5833, 0.6667, 0.5833, 0.5, 0.5, 0.6667, 0.5, 1.0, 0.5833, 1.0, 0.5833, 0.6667, 0.5, 0.5, 0.5833, 0.5, 0.5833, 0.6667, 0.5, 0.6667, 0.5, 0.6667, 0.5833, 0.6667, 0.5833, 1.0, 0.5, 1.0, 0.6667, 1.0, 0.6667, 1.0, 0.5833, 1.0, 0.5833, 1.0, 0.5, 1.0, 0.5, 1.0, 0.5833, 1.0, 0.5833, 1.0, 0.5, 1.0, 0.5, 1.0, 0.5833, 1.0, 0.5833, 1.0, 0.6667, 1.0, 0.6667, 1.0, 0.5833, 1.0, 0.5833, 1.0, 0.6667, 1.0, 0.6667, 1.0, 0.5833, 1.0, 0.5833, 1.0, 0.5, 1.0, 0.5, 1.0, 0.5, 1.0, 0.5, 1.0, 0.5, 1.0, 0.5, 1.0, 0.5, 1.0, 0.5, 1.0, 0.5, 1.0, 0.5, 1.0, 0.5, 1.0, 0.5, 1.0, 0.5, 1.0, 0.5, 1.0, 0.5, 1.0, 0.5, 1.0, 0.5, 1.0, 0.5, 1.0, 0.5, 1.0, 0.5, 1.0, 0.5, 1.0, 0.5, 1.0, 0.5, 1.0, 0.5, 1.0, 0.5, 1.0, 0.5, 1.0, 0.5, 1.0, 0.5, 1.0, 0.5, 1.0, 0.5, 1.0, 0.5, 1.0, 0.5, 1.0, 0.5, 1.0, 0.5, 1.0, 0.5, 1.0, 0.5, 1.0, 0.5, 1.0, 0.5, 1.0, 0.5, 1.0, 0.5, 1.0, 0.5, 1.0, 0.5, 1.0, 0.5, 1.0, 0.5, 1.0, 0.5, 1.0, 0.5, 1.0, 0.5, 1.0, 0.5, 1.0, 0.5, 1.0, 0.5, 1.0, 0.5, 1.0, 0.5, 1.0, 0.5, 1.0, 0.5, 1.0, 0.5, 1.0, 0.5, 1.0, 0.5, 1.0, 0.5, 1.0, 0.5, 1.0, 0.5, 1.0, 0.5, 1.0, 0.5, 1.0, 0.5, 1.0, 0.5, 1.0, 0.5, 1.0, 0.5, 1.0, 0.5, 1.0, 0.5, 1.0, 0.5, 1.0, 0.5, 1.0, 0.5, 1.0, 0.5, 1.0, 0.5, 1.0, 0.5, 1.0, 0.5, 1.0, 0.5, 1.0, 0.5, 1.0, 0.5, 1.0, 0.5, 1.0, 0.5, 1.0, 0.5, 1.0, 0.5, 1.0, 0.5, 1.0, 0.5, 1.0, 0.5, 1.0, 0.5, 1.0, 0.5, 1.0, 0.5, 1.0, 0.5, 1.0, 0.5, 1.0, 0.5, 1.0, 0.5, 1.0, 0.5, 1.0, 0.5, 1.0, 0.5, 1.0, 0.5, 1.0, 1.0, 1.0, 1.0, 1.0, 0.8333, 1.0, 0.8333, 1.0, 0.6667, 0.0, 0.6667, 0.0, 0.8333, 0.0, 0.8333, 0.0, 0.6667, 0.0, 0.6667, 0.0, 0.8333, 0.0, 0.8333, 0.0, 1.0, 1.0, 1.0, 1.0, 0.8333, 1.0, 0.8333, 1.0, 1.0, 0.6667, 0.8333, 0.6667, 0.8333, 0.5, 1.0, 0.5, 1.0, 0.6667, 1.0, 0.5, 0.8333, 0.5, 0.8333, 0.6667, 1.0, 0.3333, 0.8333, 0.3333, 0.8333, 0.1667, 1.0, 0.1667, 1.0, 0.3333, 1.0, 0.1667, 0.8333, 0.1667, 0.8333, 0.3333, 1.0, 1.0, 1.0, 1.0, 0.8333, 1.0, 0.8333, 1.0, 0.6667, 0.0, 0.6667, 0.0, 0.8333, 0.0, 0.8333, 0.0, 1.0, 0.0, 1.0, 0.0, 0.8333, 0.0, 0.8333, 0.0, 1.0, 0.0, 1.0, 0.0, 0.8333, 0.0, 0.8333, 0.0, 1.0, 0.1667, 1.0, 0.0, 0.8333, 0.0, 0.8333, 0.1667, 1.0, 0.5, 1.0, 0.3333, 0.8333, 0.3333, 0.8333, 0.5, 1.0, 1.0, 1.0, 0.6667, 0.8333, 0.6667, 0.8333, 1.0, 1.0, 0.0, 0.8333, 0.0, 0.8333, 0.0, 1.0, 0.0, 1.0, 0.0, 0.8333, 0.0, 0.8333, 0.0, 1.0, 0.0, 1.0, 0.1667, 0.8333, 0.1667, 0.8333, 0.0, 1.0, 0.0, 1.0, 0.5, 0.8333, 0.5, 0.8333, 0.3333, 1.0, 0.3333, 1.0, 1.0, 0.8333, 1.0, 0.8333, 0.6667, 1.0, 0.6667, 1.0, 0.0, 0.8333, 0.0, 0.8333, 0.0, 1.0, 0.0, 1.0, 0.0, 1.0, 0.0, 0.8333, 0.0, 0.8333, 0.0, 1.0, 0.0, 1.0, 0.0, 1.0, 0.0, 1.0, 0.0, 0.6667, 0.0, 0.6667, 0.0, 0.6667, 0.0, 0.6667, 0.0, 0.6667, 0.0, 0.6667, 0.0, 0.6667, 0.0, 0.6667, 0.0, 1.0, 0.0, 1.0, 0.0, 1.0, 0.0, 1.0, 0.0, 1.0, 0.0, 1.0, 0.0, 1.0, 0.0, 1.0, 0.0, 0.6667, 0.0, 0.6667, 0.0, 0.6667, 0.0, 0.6667, 0.0, 0.8333, 0.0, 0.8333, 0.0, 0.6667, 0.0, 0.6667, 0.0, 1.0, 0.0, 1.0, 0.0, 1.0, 0.0, 1.0, 0.0, 0.8333, 0.0, 0.6667, 0.0, 0.6667, 0.0, 0.8333, 0.0, 1.0, 0.0, 1.0, 0.0, 1.0, 0.0, 1.0, 0.0, 0.0, 0.0, 0.0, 0.0, 0.0, 0.0, 0.0, 0.0, 0.0, 0.0, 0.0, 0.0, 0.0, 0.0, 0.0, 0.0, 0.0, 0.0, 0.0, 0.0, 0.0, 0.0, 0.0, 0.0, 0.0, 0.0, 0.0, 0.0, 0.0, 0.0, 0.0, 0.0, 0.0, 0.0, 0.0, 0.0, 0.0, 0.0, 0.0, 0.0, 0.0, 0.0, 0.0, 0.0, 0.0, 0.0, 0.0, 0.0, 0.0, 0.0, 0.0, 0.0, 0.0, 0.0, 0.0, 0.0, 0.0, 0.0, 0.0, 0.0, 0.0, 0.0, 0.0, 0.0])
me_chicken.materials.append(mat_feathers)
me_chicken.materials.append(mat_beak_legs)
me_chicken.materials.append(mat_comb)
me_chicken.materials.append(mat_eyes)
me_chicken.use_remesh_preserve_volume = False
me_chicken.use_remesh_preserve_attributes = False
me_chicken.use_mirror_vertex_groups = False
me_chicken.update()

# ---- objects
ob_chicken = bpy.data.objects.new('Chicken', me_chicken)
ob_lamp = bpy.data.objects.new('Lamp', light_lamp)
ob_camera = bpy.data.objects.new('Camera', cam_camera)

# ---- transforms, parenting, visibility, modifiers, constraints
ob_chicken.location = (0.0, 0.0, 0.0)
ob_chicken.rotation_euler = (-0.004113, -0.03975, 0.02315)
ob_chicken.lineart.crease_threshold = 0.0
ob_lamp.location = (-0.5022, -0.6321, 0.4024)
ob_lamp.rotation_euler = (1.136, -0.4122, 6.283)
ob_lamp.lock_rotations_4d = False
ob_lamp.empty_display_type = 'ARROWS'
ob_lamp.color = (0.0, 0.0, 0.0, 0.0)
ob_lamp.lineart.crease_threshold = 0.0
ob_camera.location = (-0.02848, -0.9185, 0.3014)
ob_camera.rotation_euler = (1.461, -0.02779, -0.05393)
ob_camera.scale = (1.0, 1.0, 1.0)
ob_camera.lock_rotations_4d = False
ob_camera.empty_display_type = 'ARROWS'
ob_camera.color = (0.0, 0.0, 0.0, 0.0)
ob_camera.display_type = 'WIRE'
ob_camera.lineart.crease_threshold = 0.0

# ---- collection membership
scene.collection.objects.link(ob_chicken)
col_collection_1.objects.link(ob_lamp)
col_collection_1.objects.link(ob_camera)

# ---- scene / render settings (as saved in the file)
scene.camera = ob_camera
scene.frame_start = 1; scene.frame_end = 250; scene.frame_set(1)
scene.render.engine = 'CYCLES'
scene.render.dither_intensity = 0.0
scene.cycles.use_denoising = False
scene.cycles.samples = 250
scene.cycles.sampling_pattern = 'TABULATED_SOBOL'
scene.cycles.use_adaptive_sampling = False
scene.cycles.use_light_tree = False
scene.cycles.max_bounces = 5
scene.cycles.transmission_bounces = 5
scene.cycles.transparent_max_bounces = 5
scene.view_settings.view_transform = 'Standard'
bpy.context.view_layer.update()
